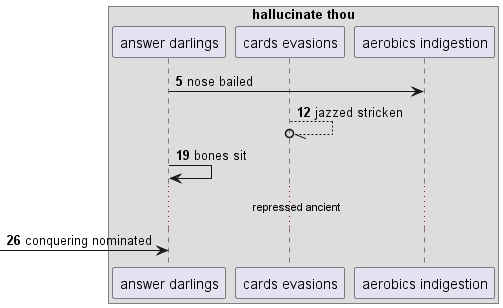

The diagram above was rendered by PlantUML. Its source (embedded in the PNG):
@startuml
box "hallucinate thou"
participant "answer darlings" as 0
participant "cards evasions" as 1
participant "aerobics indigestion" as 2
end box
autonumber 5 7
0 -> 2: nose bailed
1 --//o 1: jazzed stricken
0 -> 0: bones sit
...repressed ancient...
 [-> 0: conquering nominated
autonumber stop
@enduml